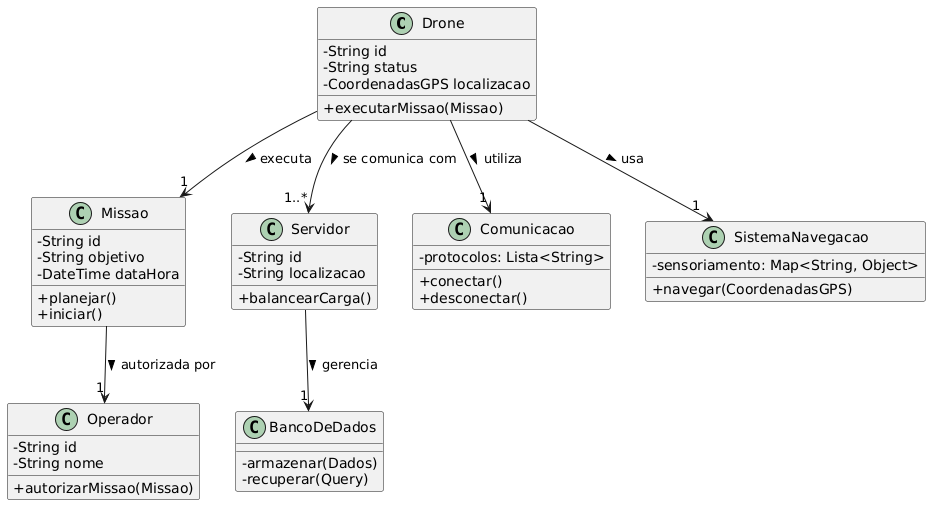

The diagram above was rendered by PlantUML. Its source (embedded in the PNG):
@startuml
skinparam classAttributeIconSize 0

class Drone {
  -String id
  -String status
  -CoordenadasGPS localizacao
  +executarMissao(Missao)
}

class Operador {
  -String id
  -String nome
  +autorizarMissao(Missao)
}

class Missao {
  -String id
  -String objetivo
  -DateTime dataHora
  +planejar()
  +iniciar()
}

class Servidor {
  -String id
  -String localizacao
  +balancearCarga()
}

class BancoDeDados {
  -armazenar(Dados)
  -recuperar(Query)
}

class Comunicacao {
  -protocolos: Lista<String>
  +conectar()
  +desconectar()
}

class SistemaNavegacao {
  -sensoriamento: Map<String, Object>
  +navegar(CoordenadasGPS)
}

' Relacionamentos
Drone --> "1" Missao : executa >
Drone --> "1..*" Servidor : se comunica com >
Drone --> "1" SistemaNavegacao : usa >
Drone --> "1" Comunicacao : utiliza >
Missao --> "1" Operador : autorizada por >
Servidor --> "1" BancoDeDados : gerencia >
@enduml